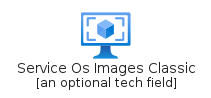

The diagram above was rendered by PlantUML. Its source (embedded in the PNG):
@startuml
' configures the library
!global $INCLUSION_MODE="local"
!global $LIB_BASE_LOCATION="../../.."
' loads the library
!include $LIB_BASE_LOCATION/bootstrap.puml
' loads the azure-v2 bootstrap
include('azure-v2/bootstrap')
' loads the ServiceOsImagesClassic element
include('azure-v2/Item/Compute/ServiceOsImagesClassic')
ServiceOsImagesClassic('service_os_images_classic', 'Service Os Images Classic', 'an optional tech field')
@enduml